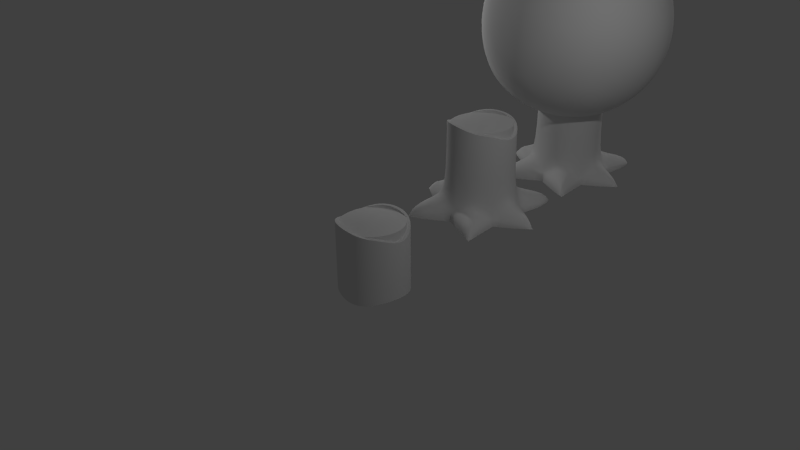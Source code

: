 # Source: log.blend  (saved by Blender 2.71.0; exported with 4.5.12 LTS)
import bpy
from mathutils import Matrix  # noqa: F401  (used for matrix-valued properties, if any)

bpy.ops.wm.read_factory_settings(use_empty=True)
scene = bpy.context.scene
scene.name = 'Scene'

# ---- collections
col_collection_1 = bpy.data.collections.new('Collection 1'); scene.collection.children.link(col_collection_1)

# ---- world
world_world = bpy.data.worlds.new('World'); scene.world = world_world
world_world.color = (0.05088, 0.05088, 0.05088)
world_world.use_sun_shadow = False
world_world.sun_shadow_jitter_overblur = 0.0
world_world.cycles.sampling_method = 'MANUAL'
world_world.cycles.sample_map_resolution = 256

# ---- cameras
cam_camera = bpy.data.cameras.new('Camera')
cam_camera.clip_end = 100.0
cam_camera.lens = 35.0
cam_camera.sensor_width = 32.0
cam_camera.sensor_height = 18.0
cam_camera.ortho_scale = 7.314
cam_camera.dof.focus_distance = 0.0
cam_camera.dof.aperture_fstop = 128.0

# ---- lights
light_lamp_002 = bpy.data.lights.new('Lamp.002', 'POINT')
light_lamp_002.transmission_factor = 0.0
light_lamp_002.cutoff_distance = 30.0
light_lamp_002.energy = 100.0
light_lamp_002.shadow_buffer_clip_start = 1.001
light_lamp_002.shadow_soft_size = 0.1
light_lamp_002.shadow_maximum_resolution = 0.006
light_lamp_002.use_absolute_resolution = True
light_lamp_002.cycles.use_multiple_importance_sampling = False
light_lamp_001 = bpy.data.lights.new('Lamp.001', 'POINT')
light_lamp_001.transmission_factor = 0.0
light_lamp_001.cutoff_distance = 30.0
light_lamp_001.energy = 100.0
light_lamp_001.shadow_buffer_clip_start = 1.001
light_lamp_001.shadow_soft_size = 0.1
light_lamp_001.shadow_maximum_resolution = 0.006
light_lamp_001.use_absolute_resolution = True
light_lamp_001.cycles.use_multiple_importance_sampling = False
light_lamp = bpy.data.lights.new('Lamp', 'POINT')
light_lamp.transmission_factor = 0.0
light_lamp.cutoff_distance = 30.0
light_lamp.energy = 100.0
light_lamp.shadow_buffer_clip_start = 1.001
light_lamp.shadow_soft_size = 0.1
light_lamp.shadow_maximum_resolution = 0.006
light_lamp.use_absolute_resolution = True
light_lamp.cycles.use_multiple_importance_sampling = False

# ---- meshes
me_cylinder_002 = bpy.data.meshes.new('Cylinder.002')
me_cylinder_002.from_pydata([(-1.423, 2.161e-10, 2.288), (-1.308, 2.161e-10, 2.848), (-1.308, 0.56, 2.288), (-1.308, 2.161e-10, 1.728), (-1.308, -0.56, 2.288), (-1.218, -0.5205, 2.809), (-1.218, 0.5205, 2.809), (-1.218, 0.5205, 1.768), (-1.218, -0.5205, 1.768), (1.137e-09, 1.423, 2.288), (1.137e-09, 1.308, 2.848), (0.56, 1.308, 2.288), (1.137e-09, 1.308, 1.728), (-0.56, 1.308, 2.288), (-0.5205, 1.218, 2.809), (0.5205, 1.218, 2.809), (0.5205, 1.218, 1.768), (-0.5205, 1.218, 1.768), (1.423, 2.161e-10, 2.288), (1.308, 2.161e-10, 2.848), (1.308, -0.56, 2.288), (1.308, 2.161e-10, 1.728), (1.308, 0.56, 2.288), (1.218, 0.5205, 2.809), (1.218, -0.5205, 2.809), (1.218, -0.5205, 1.768), (1.218, 0.5205, 1.768), (1.137e-09, -1.423, 2.288), (1.137e-09, -1.308, 2.848), (-0.56, -1.308, 2.288), (1.137e-09, -1.308, 1.728), (0.56, -1.308, 2.288), (0.5205, -1.218, 2.809), (-0.5205, -1.218, 2.809), (-0.5205, -1.218, 1.768), (0.5205, -1.218, 1.768), (1.137e-09, 2.161e-10, 0.8652), (-0.56, 2.161e-10, 0.98), (1.137e-09, 0.56, 0.98), (0.56, 2.161e-10, 0.98), (1.137e-09, -0.56, 0.98), (-0.5205, -0.5205, 1.07), (-0.5205, 0.5205, 1.07), (0.5205, 0.5205, 1.07), (0.5205, -0.5205, 1.07), (1.137e-09, 2.161e-10, 3.712), (0.56, 2.161e-10, 3.597), (1.137e-09, 0.56, 3.597), (-0.56, 2.161e-10, 3.597), (1.137e-09, -0.56, 3.597), (0.5205, -0.5205, 3.506), (0.5205, 0.5205, 3.506), (-0.5205, 0.5205, 3.506), (-0.5205, -0.5205, 3.506), (-0.9479, -0.9479, 1.81), (-1.006, -1.006, 2.288), (-0.9479, -0.9479, 2.766), (-0.9479, -0.4781, 3.236), (-1.006, 2.161e-10, 3.295), (-0.9479, 0.4781, 3.236), (-0.9479, 0.9479, 2.766), (-1.006, 1.006, 2.288), (-0.9479, 0.9479, 1.81), (-0.9479, 0.4781, 1.341), (-1.006, 2.161e-10, 1.282), (-0.9479, -0.4781, 1.341), (-0.4781, 0.9479, 3.236), (1.137e-09, 1.006, 3.295), (0.4781, 0.9479, 3.236), (0.9479, 0.9479, 2.766), (1.006, 1.006, 2.288), (0.9479, 0.9479, 1.81), (0.4781, 0.9479, 1.341), (1.137e-09, 1.006, 1.282), (-0.4781, 0.9479, 1.341), (0.9479, 0.4781, 3.236), (1.006, 2.161e-10, 3.295), (0.9479, -0.4781, 3.236), (0.9479, -0.9479, 2.766), (1.006, -1.006, 2.288), (0.9479, -0.9479, 1.81), (0.9479, -0.4781, 1.341), (1.006, 2.161e-10, 1.282), (0.9479, 0.4781, 1.341), (0.4781, -0.9479, 3.236), (1.137e-09, -1.006, 3.295), (-0.4781, -0.9479, 3.236), (-0.4781, -0.9479, 1.341), (1.137e-09, -1.006, 1.282), (0.4781, -0.9479, 1.341), (-0.8217, -0.8217, 1.467), (-0.8217, 0.8217, 1.467), (0.8217, 0.8217, 1.467), (0.8217, -0.8217, 1.467), (-0.8217, -0.8217, 3.11), (-0.8217, 0.8217, 3.11), (0.8217, 0.8217, 3.11), (0.8217, -0.8217, 3.11), (0.03882, 0.479, 0.2971), (0.03882, 0.479, 1.5), (0.2888, 0.412, 0.3727), (0.2888, 0.412, 1.465), (0.4718, 0.229, 0.2291), (0.4718, 0.229, 1.353), (0.5388, -0.02101, 0.4256), (0.5388, -0.02101, 1.317), (0.4718, -0.271, 0.2422), (0.4718, -0.271, 1.436), (0.2888, -0.454, 0.3558), (0.2888, -0.454, 1.463), (0.03882, -0.521, 0.2832), (0.03882, -0.521, 1.532), (-0.2112, -0.454, 0.4381), (-0.2112, -0.454, 1.532), (-0.3942, -0.271, 0.3727), (-0.3942, -0.271, 1.466), (-0.4612, -0.02101, 0.2989), (-0.4612, -0.02101, 1.388), (-0.3942, 0.229, 0.3851), (-0.3942, 0.229, 1.464), (-0.2112, 0.412, 0.4422), (-0.2112, 0.412, 1.514), (0.03882, 0.5753, 0.152), (0.337, 0.4954, 0.2772), (0.5553, 0.2772, 0.07087), (0.6352, -0.02101, 0.3403), (0.5553, -0.3192, 0.08833), (0.337, -0.5375, 0.2571), (0.03882, -0.6174, 0.1216), (-0.2594, -0.5375, 0.3552), (-0.4776, -0.3192, 0.1089), (-0.5575, -0.02101, 0.3445), (-0.4776, 0.2772, 0.1525), (-0.2594, 0.4954, 0.3889), (0.03882, 0.5753, 0.001344), (0.5553, 0.2772, 0.001344), (0.5553, -0.3192, 0.001344), (0.03882, -0.6174, 0.001344), (-0.4776, -0.3192, 0.001344), (-0.4776, 0.2772, 0.001344), (-0.2943, -0.8503, 0.1216), (-0.4478, -0.8092, 0.2133), (-0.5249, -0.6015, 0.1089), (-0.2943, -0.8503, 0.001344), (-0.5249, -0.6015, 0.001344), (0.583, -0.6281, 0.1004), (0.5023, -0.7264, 0.2043), (0.3523, -0.778, 0.1337), (0.583, -0.6281, 0.001344), (0.3523, -0.778, 0.001344), (0.8178, 0.1321, 0.07087), (0.8201, -0.01434, 0.1854), (0.8037, -0.1608, 0.08833), (0.8178, 0.1321, 0.001344), (0.8037, -0.1608, 0.001344), (0.3635, 0.8663, 0.09358), (0.5064, 0.8217, 0.1593), (0.6259, 0.7163, 0.07087), (0.3635, 0.8663, 0.001344), (0.6259, 0.7163, 0.001344), (-0.3306, 0.8382, 0.152), (-0.6389, 0.6564, 0.1525), (-0.5159, 0.7865, 0.2815), (-0.3306, 0.8382, 0.001344), (-0.6389, 0.6564, 0.001344), (-0.6941, -0.2262, 0.0933), (-0.7481, -0.0244, 0.264), (-0.6941, 0.1774, 0.1369), (-0.6941, -0.2262, 0.001344), (-0.6941, 0.1774, 0.001344), (-0.4861, -0.913, 0.001344), (0.616, -0.8811, 0.001344), (0.9849, -0.001292, 0.001344), (0.5519, 0.9007, 0.001344), (-0.679, 0.9793, 0.001344), (-0.9712, -0.02242, 0.001344)], [], [(0, 4, 5, 1), (1, 5, 57, 58), (4, 55, 56, 5), (5, 56, 94, 57), (0, 1, 6, 2), (2, 6, 60, 61), (1, 58, 59, 6), (6, 59, 95, 60), (0, 2, 7, 3), (3, 7, 63, 64), (2, 61, 62, 7), (7, 62, 91, 63), (0, 3, 8, 4), (4, 8, 54, 55), (3, 64, 65, 8), (8, 65, 90, 54), (9, 13, 14, 10), (10, 14, 66, 67), (13, 61, 60, 14), (14, 60, 95, 66), (9, 10, 15, 11), (11, 15, 69, 70), (10, 67, 68, 15), (15, 68, 96, 69), (9, 11, 16, 12), (12, 16, 72, 73), (11, 70, 71, 16), (16, 71, 92, 72), (9, 12, 17, 13), (13, 17, 62, 61), (12, 73, 74, 17), (17, 74, 91, 62), (18, 22, 23, 19), (19, 23, 75, 76), (22, 70, 69, 23), (23, 69, 96, 75), (18, 19, 24, 20), (20, 24, 78, 79), (19, 76, 77, 24), (24, 77, 97, 78), (18, 20, 25, 21), (21, 25, 81, 82), (20, 79, 80, 25), (25, 80, 93, 81), (18, 21, 26, 22), (22, 26, 71, 70), (21, 82, 83, 26), (26, 83, 92, 71), (27, 31, 32, 28), (28, 32, 84, 85), (31, 79, 78, 32), (32, 78, 97, 84), (27, 28, 33, 29), (29, 33, 56, 55), (28, 85, 86, 33), (33, 86, 94, 56), (27, 29, 34, 30), (30, 34, 87, 88), (29, 55, 54, 34), (34, 54, 90, 87), (27, 30, 35, 31), (31, 35, 80, 79), (30, 88, 89, 35), (35, 89, 93, 80), (36, 40, 41, 37), (37, 41, 65, 64), (40, 88, 87, 41), (41, 87, 90, 65), (36, 37, 42, 38), (38, 42, 74, 73), (37, 64, 63, 42), (42, 63, 91, 74), (36, 38, 43, 39), (39, 43, 83, 82), (38, 73, 72, 43), (43, 72, 92, 83), (36, 39, 44, 40), (40, 44, 89, 88), (39, 82, 81, 44), (44, 81, 93, 89), (45, 49, 50, 46), (46, 50, 77, 76), (49, 85, 84, 50), (50, 84, 97, 77), (45, 46, 51, 47), (47, 51, 68, 67), (46, 76, 75, 51), (51, 75, 96, 68), (45, 47, 52, 48), (48, 52, 59, 58), (47, 67, 66, 52), (52, 66, 95, 59), (45, 48, 53, 49), (49, 53, 86, 85), (48, 58, 57, 53), (53, 57, 94, 86), (120, 121, 99, 98), (102, 103, 105, 104), (104, 105, 107, 106), (106, 107, 109, 108), (108, 109, 111, 110), (110, 111, 113, 112), (112, 113, 115, 114), (114, 115, 117, 116), (116, 117, 119, 118), (118, 119, 121, 120), (100, 101, 103, 102), (98, 99, 101, 100), (120, 98, 122, 133), (118, 120, 133, 132), (116, 118, 132, 131), (114, 116, 131, 130), (112, 114, 130, 129), (110, 112, 129, 128), (108, 110, 128, 127), (106, 108, 127, 126), (104, 106, 126, 125), (102, 104, 125, 124), (100, 102, 124, 123), (98, 100, 123, 122), (138, 144, 142, 130), (137, 128, 140, 143), (129, 130, 142, 141), (128, 129, 141, 140), (128, 137, 149, 147), (136, 126, 145, 148), (127, 128, 147, 146), (126, 127, 146, 145), (126, 136, 154, 152), (135, 124, 150, 153), (125, 126, 152, 151), (124, 125, 151, 150), (124, 135, 159, 157), (134, 122, 155, 158), (123, 124, 157, 156), (122, 123, 156, 155), (139, 132, 161, 164), (122, 134, 163, 160), (133, 122, 160, 162), (132, 133, 162, 161), (132, 139, 169, 167), (130, 165, 168, 138), (131, 132, 167, 166), (130, 131, 166, 165), (144, 170, 142), (143, 140, 170), (141, 142, 170), (140, 141, 170), (145, 146, 171), (146, 147, 171), (148, 145, 171), (147, 149, 171), (150, 151, 172), (151, 152, 172), (153, 150, 172), (152, 154, 172), (155, 156, 173), (156, 157, 173), (158, 155, 173), (157, 159, 173), (161, 162, 174), (162, 160, 174), (160, 163, 174), (164, 161, 174), (165, 166, 175), (166, 167, 175), (165, 175, 168), (167, 169, 175)])
me_cylinder_002.polygons.foreach_set('use_smooth', [True] * 168)
_k = set([(99, 101), (99, 121), (101, 103), (103, 105), (105, 107), (107, 109), (109, 111), (111, 113), (113, 115), (115, 117), (117, 119), (119, 121)])
me_cylinder_002.attributes.new('sharp_edge', 'BOOLEAN', 'EDGE').data.foreach_set('value', [ (min(e.vertices), max(e.vertices)) in _k for e in me_cylinder_002.edges])
_k = {(99, 101): 1.0, (101, 103): 1.0, (103, 105): 1.0, (105, 107): 1.0, (107, 109): 1.0, (109, 111): 1.0, (111, 113): 1.0, (113, 115): 1.0, (115, 117): 1.0, (117, 119): 1.0, (119, 121): 1.0, (99, 121): 1.0, (98, 122): 1.0, (118, 132): 1.0, (114, 130): 1.0, (110, 128): 1.0, (106, 126): 1.0, (102, 124): 1.0, (122, 134): 1.0, (124, 135): 1.0, (126, 136): 1.0, (128, 137): 1.0, (130, 138): 1.0, (132, 139): 1.0, (138, 144): 0.92157, (137, 143): 0.92157, (137, 149): 0.92157, (136, 148): 0.92157, (136, 154): 0.92157, (135, 153): 0.92157, (135, 159): 0.92157, (134, 158): 0.92157, (139, 164): 0.92157, (134, 163): 0.92157, (139, 169): 0.92157, (138, 168): 0.92157, (163, 174): 0.92157, (148, 171): 0.92157, (153, 172): 0.92157, (158, 173): 0.92157, (168, 175): 0.92157, (144, 170): 0.92157, (143, 170): 0.92157, (141, 170): 1.0, (149, 171): 0.92157, (146, 171): 1.0, (154, 172): 0.92157, (151, 172): 1.0, (159, 173): 0.92157, (156, 173): 1.0, (164, 174): 0.92157, (162, 174): 1.0, (169, 175): 0.92157, (166, 175): 1.0}
me_cylinder_002.attributes.new('crease_edge', 'FLOAT', 'EDGE').data.foreach_set('value', [_k.get((min(e.vertices), max(e.vertices)), 0.0) for e in me_cylinder_002.edges])
_uv = me_cylinder_002.uv_layers.new(name='UVMap')
_uv.uv.foreach_set('vector', [0.5, 0.5602, 0.6287, 0.5602, 0.6285, 0.6645, 0.5, 0.6724, 0.5, 0.6724, 0.6285, 0.6645, 0.6487, 0.7501, 0.5, 0.7618, 0.6287, 0.5602, 0.75, 0.5602, 0.75, 0.656, 0.6285, 0.6645, 0.6285, 0.6645, 0.75, 0.656, 0.75, 0.7248, 0.6487, 0.7501, 1.0, 0.5602, 1.0, 0.6724, 0.8715, 0.6645, 0.8713, 0.5602, 0.8713, 0.5602, 0.8715, 0.6645, 0.75, 0.656, 0.75, 0.5602, 1.0, 0.6724, 1.0, 0.7618, 0.8513, 0.7501, 0.8715, 0.6645, 0.8715, 0.6645, 0.8513, 0.7501, 0.75, 0.7248, 0.75, 0.656, 1.0, 0.9352, 0.8713, 0.9352, 0.8715, 0.8309, 1.0, 0.823, 1.0, 0.823, 0.8715, 0.8309, 0.8513, 0.7452, 1.0, 0.7335, 0.8713, 0.9352, 0.75, 0.9352, 0.75, 0.8394, 0.8715, 0.8309, 0.8715, 0.8309, 0.75, 0.8394, 0.75, 0.7705, 0.8513, 0.7452, 0.5, 0.9352, 0.5, 0.823, 0.6285, 0.8309, 0.6287, 0.9352, 0.6287, 0.9352, 0.6285, 0.8309, 0.75, 0.8394, 0.75, 0.9352, 0.5, 0.823, 0.5, 0.7335, 0.6487, 0.7452, 0.6285, 0.8309, 0.6285, 0.8309, 0.6487, 0.7452, 0.75, 0.7705, 0.75, 0.8394, 0.5, 0.5602, 0.6287, 0.5602, 0.6285, 0.6645, 0.5, 0.6724, 0.5, 0.6724, 0.6285, 0.6645, 0.6487, 0.7501, 0.5, 0.7618, 0.6287, 0.5602, 0.75, 0.5602, 0.75, 0.656, 0.6285, 0.6645, 0.6285, 0.6645, 0.75, 0.656, 0.75, 0.7248, 0.6487, 0.7501, 1.0, 0.5602, 1.0, 0.6724, 0.8715, 0.6645, 0.8713, 0.5602, 0.8713, 0.5602, 0.8715, 0.6645, 0.75, 0.656, 0.75, 0.5602, 1.0, 0.6724, 1.0, 0.7618, 0.8513, 0.7501, 0.8715, 0.6645, 0.8715, 0.6645, 0.8513, 0.7501, 0.75, 0.7248, 0.75, 0.656, 1.0, 0.9352, 0.8713, 0.9352, 0.8715, 0.8309, 1.0, 0.823, 1.0, 0.823, 0.8715, 0.8309, 0.8513, 0.7452, 1.0, 0.7335, 0.8713, 0.9352, 0.75, 0.9352, 0.75, 0.8394, 0.8715, 0.8309, 0.8715, 0.8309, 0.75, 0.8394, 0.75, 0.7705, 0.8513, 0.7452, 0.5, 0.9352, 0.5, 0.823, 0.6285, 0.8309, 0.6287, 0.9352, 0.6287, 0.9352, 0.6285, 0.8309, 0.75, 0.8394, 0.75, 0.9352, 0.5, 0.823, 0.5, 0.7335, 0.6487, 0.7452, 0.6285, 0.8309, 0.6285, 0.8309, 0.6487, 0.7452, 0.75, 0.7705, 0.75, 0.8394, 0.5, 0.5602, 0.6287, 0.5602, 0.6285, 0.6645, 0.5, 0.6724, 0.5, 0.6724, 0.6285, 0.6645, 0.6487, 0.7501, 0.5, 0.7618, 0.6287, 0.5602, 0.75, 0.5602, 0.75, 0.656, 0.6285, 0.6645, 0.6285, 0.6645, 0.75, 0.656, 0.75, 0.7248, 0.6487, 0.7501, 1.0, 0.5602, 1.0, 0.6724, 0.8715, 0.6645, 0.8713, 0.5602, 0.8713, 0.5602, 0.8715, 0.6645, 0.75, 0.656, 0.75, 0.5602, 1.0, 0.6724, 1.0, 0.7618, 0.8513, 0.7501, 0.8715, 0.6645, 0.8715, 0.6645, 0.8513, 0.7501, 0.75, 0.7248, 0.75, 0.656, 1.0, 0.9352, 0.8713, 0.9352, 0.8715, 0.8309, 1.0, 0.823, 1.0, 0.823, 0.8715, 0.8309, 0.8513, 0.7452, 1.0, 0.7335, 0.8713, 0.9352, 0.75, 0.9352, 0.75, 0.8394, 0.8715, 0.8309, 0.8715, 0.8309, 0.75, 0.8394, 0.75, 0.7705, 0.8513, 0.7452, 0.5, 0.9352, 0.5, 0.823, 0.6285, 0.8309, 0.6287, 0.9352, 0.6287, 0.9352, 0.6285, 0.8309, 0.75, 0.8394, 0.75, 0.9352, 0.5, 0.823, 0.5, 0.7335, 0.6487, 0.7452, 0.6285, 0.8309, 0.6285, 0.8309, 0.6487, 0.7452, 0.75, 0.7705, 0.75, 0.8394, 0.5, 0.5602, 0.6287, 0.5602, 0.6285, 0.6645, 0.5, 0.6724, 0.5, 0.6724, 0.6285, 0.6645, 0.6487, 0.7501, 0.5, 0.7618, 0.6287, 0.5602, 0.75, 0.5602, 0.75, 0.656, 0.6285, 0.6645, 0.6285, 0.6645, 0.75, 0.656, 0.75, 0.7248, 0.6487, 0.7501, 1.0, 0.5602, 1.0, 0.6724, 0.8715, 0.6645, 0.8713, 0.5602, 0.8713, 0.5602, 0.8715, 0.6645, 0.75, 0.656, 0.75, 0.5602, 1.0, 0.6724, 1.0, 0.7618, 0.8513, 0.7501, 0.8715, 0.6645, 0.8715, 0.6645, 0.8513, 0.7501, 0.75, 0.7248, 0.75, 0.656, 1.0, 0.9352, 0.8713, 0.9352, 0.8715, 0.8309, 1.0, 0.823, 1.0, 0.823, 0.8715, 0.8309, 0.8513, 0.7452, 1.0, 0.7335, 0.8713, 0.9352, 0.75, 0.9352, 0.75, 0.8394, 0.8715, 0.8309, 0.8715, 0.8309, 0.75, 0.8394, 0.75, 0.7705, 0.8513, 0.7452, 0.5, 0.9352, 0.5, 0.823, 0.6285, 0.8309, 0.6287, 0.9352, 0.6287, 0.9352, 0.6285, 0.8309, 0.75, 0.8394, 0.75, 0.9352, 0.5, 0.823, 0.5, 0.7335, 0.6487, 0.7452, 0.6285, 0.8309, 0.6285, 0.8309, 0.6487, 0.7452, 0.75, 0.7705, 0.75, 0.8394, 0.75, 0.5723, 1.0, 0.673, 0.75, 0.6911, 0.5, 0.673, 0.5, 0.673, 0.75, 0.6911, 0.6487, 0.7452, 0.5, 0.7335, 1.0, 0.673, 1.0, 0.7335, 0.8513, 0.7452, 0.75, 0.6911, 0.75, 0.6911, 0.8513, 0.7452, 0.75, 0.7705, 0.6487, 0.7452, 0.75, 0.5723, 1.0, 0.673, 0.75, 0.6911, 0.5, 0.673, 0.5, 0.673, 0.75, 0.6911, 0.6487, 0.7452, 0.5, 0.7335, 1.0, 0.673, 1.0, 0.7335, 0.8513, 0.7452, 0.75, 0.6911, 0.75, 0.6911, 0.8513, 0.7452, 0.75, 0.7705, 0.6487, 0.7452, 0.75, 0.5723, 1.0, 0.673, 0.75, 0.6911, 0.5, 0.673, 0.5, 0.673, 0.75, 0.6911, 0.6487, 0.7452, 0.5, 0.7335, 1.0, 0.673, 1.0, 0.7335, 0.8513, 0.7452, 0.75, 0.6911, 0.75, 0.6911, 0.8513, 0.7452, 0.75, 0.7705, 0.6487, 0.7452, 0.75, 0.5723, 1.0, 0.673, 0.75, 0.6911, 0.5, 0.673, 0.5, 0.673, 0.75, 0.6911, 0.6487, 0.7452, 0.5, 0.7335, 1.0, 0.673, 1.0, 0.7335, 0.8513, 0.7452, 0.75, 0.6911, 0.75, 0.6911, 0.8513, 0.7452, 0.75, 0.7705, 0.6487, 0.7452, 0.75, 0.9473, 0.5, 0.8223, 0.75, 0.8042, 1.0, 0.8223, 1.0, 0.8223, 0.75, 0.8042, 0.8513, 0.7501, 1.0, 0.7618, 0.5, 0.8223, 0.5, 0.7618, 0.6487, 0.7501, 0.75, 0.8042, 0.75, 0.8042, 0.6487, 0.7501, 0.75, 0.7248, 0.8513, 0.7501, 0.75, 0.9473, 0.5, 0.8223, 0.75, 0.8042, 1.0, 0.8223, 1.0, 0.8223, 0.75, 0.8042, 0.8513, 0.7501, 1.0, 0.7618, 0.5, 0.8223, 0.5, 0.7618, 0.6487, 0.7501, 0.75, 0.8042, 0.75, 0.8042, 0.6487, 0.7501, 0.75, 0.7248, 0.8513, 0.7501, 0.75, 0.9473, 0.5, 0.8223, 0.75, 0.8042, 1.0, 0.8223, 1.0, 0.8223, 0.75, 0.8042, 0.8513, 0.7501, 1.0, 0.7618, 0.5, 0.8223, 0.5, 0.7618, 0.6487, 0.7501, 0.75, 0.8042, 0.75, 0.8042, 0.6487, 0.7501, 0.75, 0.7248, 0.8513, 0.7501, 0.75, 0.9473, 0.5, 0.8223, 0.75, 0.8042, 1.0, 0.8223, 1.0, 0.8223, 0.75, 0.8042, 0.8513, 0.7501, 1.0, 0.7618, 0.5, 0.8223, 0.5, 0.7618, 0.6487, 0.7501, 0.75, 0.8042, 0.75, 0.8042, 0.6487, 0.7501, 0.75, 0.7248, 0.8513, 0.7501, 0.4168, 0.7126, 0.4168, 0.9895, 0.4965, 0.9827, 0.4965, 0.6756, 0.1772, 0.6582, 0.1772, 0.9127, 0.257, 0.8954, 0.257, 0.7084, 0.257, 0.7084, 0.257, 0.8954, 0.3351, 0.9522, 0.3351, 0.6615, 0.3351, 0.6615, 0.3351, 0.9522, 0.4141, 0.9654, 0.4141, 0.6905, 0.4141, 0.6905, 0.4141, 0.9654, 0.4966, 0.9981, 0.4966, 0.672, 0.00415, 0.672, 0.00415, 0.9981, 0.07295, 0.9979, 0.07295, 0.7116, 0.07295, 0.7116, 0.07295, 0.9979, 0.1498, 0.9664, 0.1498, 0.6949, 0.1498, 0.6949, 0.1498, 0.9664, 0.2361, 0.9295, 0.2361, 0.676, 0.2361, 0.676, 0.2361, 0.9295, 0.328, 0.9655, 0.328, 0.698, 0.328, 0.698, 0.328, 0.9655, 0.4168, 0.9895, 0.4168, 0.7126, 0.09304, 0.6949, 0.09304, 0.9663, 0.1772, 0.9127, 0.1772, 0.6582, 0.0009674, 0.6756, 0.0009674, 0.9827, 0.09304, 0.9663, 0.09304, 0.6949, 0.4168, 0.7126, 0.4965, 0.6756, 0.4962, 0.6089, 0.4126, 0.692, 0.328, 0.698, 0.4168, 0.7126, 0.4126, 0.692, 0.3267, 0.6091, 0.2361, 0.676, 0.328, 0.698, 0.3267, 0.6091, 0.2385, 0.6706, 0.1498, 0.6949, 0.2361, 0.676, 0.2385, 0.6706, 0.1544, 0.588, 0.07295, 0.7116, 0.1498, 0.6949, 0.1544, 0.588, 0.0778, 0.6757, 0.00415, 0.672, 0.07295, 0.7116, 0.0778, 0.6757, 0.001427, 0.5942, 0.4141, 0.6905, 0.4966, 0.672, 0.4969, 0.5942, 0.4171, 0.6283, 0.3351, 0.6615, 0.4141, 0.6905, 0.4171, 0.6283, 0.3359, 0.5781, 0.257, 0.7084, 0.3351, 0.6615, 0.3359, 0.5781, 0.2555, 0.6685, 0.1772, 0.6582, 0.257, 0.7084, 0.2555, 0.6685, 0.1736, 0.5697, 0.09304, 0.6949, 0.1772, 0.6582, 0.1736, 0.5697, 0.08755, 0.638, 0.0009674, 0.6756, 0.09304, 0.6949, 0.08755, 0.638, 0.001109, 0.6089, 0.1544, 0.5112, 0.1196, 0.5112, 0.1196, 0.5894, 0.1544, 0.588, 0.001427, 0.5112, 0.001427, 0.5942, 0.06647, 0.5986, 0.06647, 0.5112, 0.0778, 0.6757, 0.1544, 0.588, 0.1196, 0.5894, 0.0909, 0.7213, 0.001427, 0.5942, 0.0778, 0.6757, 0.0909, 0.7213, 0.06647, 0.5986, 0.4969, 0.5942, 0.4969, 0.5112, 0.4431, 0.5112, 0.4431, 0.6074, 0.3359, 0.5112, 0.3359, 0.5781, 0.3879, 0.5832, 0.3879, 0.5112, 0.4171, 0.6283, 0.4969, 0.5942, 0.4431, 0.6074, 0.4125, 0.6587, 0.3359, 0.5781, 0.4171, 0.6283, 0.4125, 0.6587, 0.3879, 0.5832, 0.3359, 0.5781, 0.3359, 0.5112, 0.2824, 0.5112, 0.2824, 0.5744, 0.1736, 0.5112, 0.1736, 0.5697, 0.2223, 0.5617, 0.2223, 0.5112, 0.2555, 0.6685, 0.3359, 0.5781, 0.2824, 0.5744, 0.2522, 0.645, 0.1736, 0.5697, 0.2555, 0.6685, 0.2522, 0.645, 0.2223, 0.5617, 0.1736, 0.5697, 0.1736, 0.5112, 0.1026, 0.5112, 0.1026, 0.5617, 0.001109, 0.5112, 0.001109, 0.6089, 0.04619, 0.5782, 0.04619, 0.5112, 0.08755, 0.638, 0.1736, 0.5697, 0.1026, 0.5617, 0.07334, 0.626, 0.001109, 0.6089, 0.08755, 0.638, 0.07334, 0.626, 0.04619, 0.5782, 0.3267, 0.5112, 0.3267, 0.6091, 0.365, 0.6211, 0.365, 0.5112, 0.4962, 0.6089, 0.4962, 0.5112, 0.423, 0.5112, 0.423, 0.6207, 0.4126, 0.692, 0.4962, 0.6089, 0.423, 0.6207, 0.3929, 0.7148, 0.3267, 0.6091, 0.4126, 0.692, 0.3929, 0.7148, 0.365, 0.6211, 0.3267, 0.6091, 0.3267, 0.5112, 0.2835, 0.5112, 0.2835, 0.6097, 0.1544, 0.588, 0.1978, 0.578, 0.1978, 0.5112, 0.1544, 0.5112, 0.2385, 0.6706, 0.3267, 0.6091, 0.2835, 0.6097, 0.2405, 0.7021, 0.1544, 0.588, 0.2385, 0.6706, 0.2405, 0.7021, 0.1978, 0.578, 0.1196, 0.5112, 0.08961, 0.5112, 0.1196, 0.5894, 0.06647, 0.5112, 0.06647, 0.5986, 0.08961, 0.5112, 0.0909, 0.7213, 0.1196, 0.5894, 0.08961, 0.5112, 0.06647, 0.5986, 0.0909, 0.7213, 0.08961, 0.5112, 0.3879, 0.5832, 0.4125, 0.6587, 0.4131, 0.5112, 0.4125, 0.6587, 0.4431, 0.6074, 0.4131, 0.5112, 0.3879, 0.5112, 0.3879, 0.5832, 0.4131, 0.5112, 0.4431, 0.6074, 0.4431, 0.5112, 0.4131, 0.5112, 0.2223, 0.5617, 0.2522, 0.645, 0.2493, 0.5112, 0.2522, 0.645, 0.2824, 0.5744, 0.2493, 0.5112, 0.2223, 0.5112, 0.2223, 0.5617, 0.2493, 0.5112, 0.2824, 0.5744, 0.2824, 0.5112, 0.2493, 0.5112, 0.04619, 0.5782, 0.07334, 0.626, 0.07196, 0.5112, 0.07334, 0.626, 0.1026, 0.5617, 0.07196, 0.5112, 0.04619, 0.5112, 0.04619, 0.5782, 0.07196, 0.5112, 0.1026, 0.5617, 0.1026, 0.5112, 0.07196, 0.5112, 0.365, 0.6211, 0.3929, 0.7148, 0.3877, 0.5112, 0.3929, 0.7148, 0.423, 0.6207, 0.3877, 0.5112, 0.423, 0.6207, 0.423, 0.5112, 0.3877, 0.5112, 0.365, 0.5112, 0.365, 0.6211, 0.3877, 0.5112, 0.1978, 0.578, 0.2405, 0.7021, 0.2431, 0.5112, 0.2405, 0.7021, 0.2835, 0.6097, 0.2431, 0.5112, 0.1978, 0.578, 0.2431, 0.5112, 0.1978, 0.5112, 0.2835, 0.6097, 0.2835, 0.5112, 0.2431, 0.5112])
me_cylinder_002.use_remesh_preserve_volume = False
me_cylinder_002.use_remesh_preserve_attributes = False
me_cylinder_002.use_mirror_vertex_groups = False
me_cylinder_002.update()
me_cylinder_001 = bpy.data.meshes.new('Cylinder.001')
me_cylinder_001.from_pydata([(0.03882, 0.479, 0.2971), (0.03882, 0.479, 1.323), (0.03882, 0.4272, 1.324), (0.2888, 0.412, 0.3727), (0.2888, 0.412, 1.288), (0.2629, 0.3672, 1.29), (0.4718, 0.229, 0.2291), (0.4718, 0.229, 1.176), (0.427, 0.2031, 1.178), (0.5388, -0.02101, 0.4256), (0.5388, -0.02101, 1.14), (0.4871, -0.02101, 1.141), (0.4718, -0.271, 0.2422), (0.4718, -0.271, 1.259), (0.427, -0.2451, 1.26), (0.2888, -0.454, 0.3558), (0.2888, -0.454, 1.287), (0.2629, -0.4092, 1.289), (0.03882, -0.521, 0.2832), (0.03882, -0.521, 1.355), (0.03882, -0.4692, 1.357), (-0.2112, -0.454, 0.4381), (-0.2112, -0.454, 1.355), (-0.1853, -0.4092, 1.356), (-0.3942, -0.271, 0.3727), (-0.3942, -0.271, 1.289), (-0.3494, -0.2451, 1.29), (-0.4612, -0.02101, 0.2989), (-0.4612, -0.02101, 1.211), (-0.4094, -0.02101, 1.213), (-0.3942, 0.229, 0.3851), (-0.3942, 0.229, 1.287), (-0.3494, 0.2031, 1.289), (-0.2112, 0.412, 0.4422), (-0.2112, 0.412, 1.337), (-0.1853, 0.3672, 1.339), (0.03882, 0.4272, 1.291), (0.427, 0.2031, 1.291), (0.4871, -0.02101, 1.291), (0.427, -0.2451, 1.291), (0.03882, -0.4692, 1.291), (-0.1853, -0.4092, 1.291), (-0.4094, -0.02101, 1.291), (-0.1853, 0.3672, 1.291), (0.03882, -0.02101, 1.384), (0.03882, 0.5753, 0.152), (0.337, 0.4954, 0.2772), (0.5553, 0.2772, 0.07087), (0.6352, -0.02101, 0.3403), (0.5553, -0.3192, 0.08833), (0.337, -0.5375, 0.2571), (0.03882, -0.6174, 0.1216), (-0.2594, -0.5375, 0.3552), (-0.4776, -0.3192, 0.1089), (-0.5575, -0.02101, 0.3445), (-0.4776, 0.2772, 0.1525), (-0.2594, 0.4954, 0.3889), (0.03882, 0.5753, 0.001344), (0.5553, 0.2772, 0.001344), (0.5553, -0.3192, 0.001344), (0.03882, -0.6174, 0.001344), (-0.4776, -0.3192, 0.001344), (-0.4776, 0.2772, 0.001344), (-0.2943, -0.8503, 0.1216), (-0.4478, -0.8092, 0.2133), (-0.5249, -0.6015, 0.1089), (-0.2943, -0.8503, 0.001344), (-0.5249, -0.6015, 0.001344), (0.583, -0.6281, 0.1004), (0.5023, -0.7264, 0.2043), (0.3523, -0.778, 0.1337), (0.583, -0.6281, 0.001344), (0.3523, -0.778, 0.001344), (0.8178, 0.1321, 0.07087), (0.8201, -0.01434, 0.1854), (0.8037, -0.1608, 0.08833), (0.8178, 0.1321, 0.001344), (0.8037, -0.1608, 0.001344), (0.3635, 0.8663, 0.09358), (0.5064, 0.8217, 0.1593), (0.6259, 0.7163, 0.07087), (0.3635, 0.8663, 0.001344), (0.6259, 0.7163, 0.001344), (-0.3306, 0.8382, 0.152), (-0.6389, 0.6564, 0.1525), (-0.5159, 0.7865, 0.2815), (-0.3306, 0.8382, 0.001344), (-0.6389, 0.6564, 0.001344), (-0.6941, -0.2262, 0.0933), (-0.7481, -0.0244, 0.264), (-0.6941, 0.1774, 0.1369), (-0.6941, -0.2262, 0.001344), (-0.6941, 0.1774, 0.001344), (-0.4861, -0.913, 0.001344), (0.616, -0.8811, 0.001344), (0.9849, -0.001292, 0.001344), (0.5519, 0.9007, 0.001344), (-0.679, 0.9793, 0.001344), (-0.9712, -0.02242, 0.001344)], [], [(33, 34, 1, 0), (6, 7, 10, 9), (9, 10, 13, 12), (12, 13, 16, 15), (15, 16, 19, 18), (18, 19, 22, 21), (21, 22, 25, 24), (24, 25, 28, 27), (27, 28, 31, 30), (30, 31, 34, 33), (3, 4, 7, 6), (32, 29, 42), (0, 1, 4, 3), (4, 1, 2, 5), (7, 4, 5, 8), (10, 7, 8, 11), (13, 10, 11, 14), (16, 13, 14, 17), (19, 16, 17, 20), (22, 19, 20, 23), (25, 22, 23, 26), (28, 25, 26, 29), (31, 28, 29, 32), (34, 31, 32, 35), (1, 34, 35, 2), (14, 11, 38, 39), (26, 23, 41), (23, 20, 40, 41), (35, 32, 43), (11, 8, 37, 38), (29, 26, 42), (5, 2, 36), (17, 14, 39), (8, 5, 37), (2, 35, 43, 36), (20, 17, 40), (5, 36, 44), (36, 43, 44), (43, 32, 44), (32, 42, 44), (42, 26, 44), (26, 41, 44), (41, 40, 44), (40, 17, 44), (17, 39, 44), (39, 38, 44), (38, 37, 44), (37, 5, 44), (33, 0, 45, 56), (30, 33, 56, 55), (27, 30, 55, 54), (24, 27, 54, 53), (21, 24, 53, 52), (18, 21, 52, 51), (15, 18, 51, 50), (12, 15, 50, 49), (9, 12, 49, 48), (6, 9, 48, 47), (3, 6, 47, 46), (0, 3, 46, 45), (61, 67, 65, 53), (60, 51, 63, 66), (52, 53, 65, 64), (51, 52, 64, 63), (51, 60, 72, 70), (59, 49, 68, 71), (50, 51, 70, 69), (49, 50, 69, 68), (49, 59, 77, 75), (58, 47, 73, 76), (48, 49, 75, 74), (47, 48, 74, 73), (47, 58, 82, 80), (57, 45, 78, 81), (46, 47, 80, 79), (45, 46, 79, 78), (62, 55, 84, 87), (45, 57, 86, 83), (56, 45, 83, 85), (55, 56, 85, 84), (55, 62, 92, 90), (53, 88, 91, 61), (54, 55, 90, 89), (53, 54, 89, 88), (67, 93, 65), (66, 63, 93), (64, 65, 93), (63, 64, 93), (68, 69, 94), (69, 70, 94), (71, 68, 94), (70, 72, 94), (73, 74, 95), (74, 75, 95), (76, 73, 95), (75, 77, 95), (78, 79, 96), (79, 80, 96), (81, 78, 96), (80, 82, 96), (84, 85, 97), (85, 83, 97), (83, 86, 97), (87, 84, 97), (88, 89, 98), (89, 90, 98), (88, 98, 91), (90, 92, 98)])
me_cylinder_001.polygons.foreach_set('use_smooth', [True] * 108)
_k = set([(1, 4), (1, 34), (2, 5), (2, 35), (4, 7), (5, 8), (5, 36), (5, 37), (7, 10), (8, 11), (10, 13), (11, 14), (13, 16), (14, 17), (16, 19), (17, 20), (17, 39), (17, 40), (19, 22), (20, 23), (22, 25), (23, 26), (25, 28), (26, 29), (26, 41), (26, 42), (28, 29), (28, 31), (29, 32), (31, 34), (32, 35), (32, 42), (32, 43), (36, 43), (37, 38), (38, 39), (40, 41)])
me_cylinder_001.attributes.new('sharp_edge', 'BOOLEAN', 'EDGE').data.foreach_set('value', [ (min(e.vertices), max(e.vertices)) in _k for e in me_cylinder_001.edges])
_k = {(1, 4): 1.0, (2, 5): 1.0, (4, 7): 1.0, (5, 8): 1.0, (7, 10): 1.0, (8, 11): 1.0, (10, 13): 1.0, (11, 14): 1.0, (13, 16): 1.0, (14, 17): 1.0, (16, 19): 1.0, (17, 20): 1.0, (19, 22): 1.0, (20, 23): 1.0, (22, 25): 1.0, (23, 26): 1.0, (28, 29): 1.0, (25, 28): 1.0, (26, 29): 1.0, (28, 31): 1.0, (29, 32): 1.0, (31, 34): 1.0, (32, 35): 1.0, (1, 34): 1.0, (2, 35): 1.0, (37, 38): 1.0, (38, 39): 1.0, (5, 37): 1.0, (40, 41): 1.0, (17, 40): 1.0, (32, 43): 1.0, (26, 42): 1.0, (36, 43): 1.0, (32, 42): 1.0, (26, 41): 1.0, (5, 36): 1.0, (17, 39): 1.0, (0, 45): 1.0, (30, 55): 1.0, (24, 53): 1.0, (18, 51): 1.0, (12, 49): 1.0, (6, 47): 1.0, (45, 57): 1.0, (47, 58): 1.0, (49, 59): 1.0, (51, 60): 1.0, (53, 61): 1.0, (55, 62): 1.0, (61, 67): 0.92157, (60, 66): 0.92157, (60, 72): 0.92157, (59, 71): 0.92157, (59, 77): 0.92157, (58, 76): 0.92157, (58, 82): 0.92157, (57, 81): 0.92157, (62, 87): 0.92157, (57, 86): 0.92157, (62, 92): 0.92157, (61, 91): 0.92157, (86, 97): 0.92157, (71, 94): 0.92157, (76, 95): 0.92157, (81, 96): 0.92157, (91, 98): 0.92157, (67, 93): 0.92157, (66, 93): 0.92157, (64, 93): 1.0, (72, 94): 0.92157, (69, 94): 1.0, (77, 95): 0.92157, (74, 95): 1.0, (82, 96): 0.92157, (79, 96): 1.0, (87, 97): 0.92157, (85, 97): 1.0, (92, 98): 0.92157, (89, 98): 1.0}
me_cylinder_001.attributes.new('crease_edge', 'FLOAT', 'EDGE').data.foreach_set('value', [_k.get((min(e.vertices), max(e.vertices)), 0.0) for e in me_cylinder_001.edges])
_uv = me_cylinder_001.uv_layers.new(name='UVMap')
_uv.uv.foreach_set('vector', [0.4168, 0.7126, 0.4168, 0.9895, 0.4965, 0.9827, 0.4965, 0.6756, 0.1772, 0.6582, 0.1772, 0.9127, 0.257, 0.8954, 0.257, 0.7084, 0.257, 0.7084, 0.257, 0.8954, 0.3351, 0.9522, 0.3351, 0.6615, 0.3351, 0.6615, 0.3351, 0.9522, 0.4141, 0.9654, 0.4141, 0.6905, 0.4141, 0.6905, 0.4141, 0.9654, 0.4966, 0.9981, 0.4966, 0.672, 0.00415, 0.672, 0.00415, 0.9981, 0.07295, 0.9979, 0.07295, 0.7116, 0.07295, 0.7116, 0.07295, 0.9979, 0.1498, 0.9664, 0.1498, 0.6949, 0.1498, 0.6949, 0.1498, 0.9664, 0.2361, 0.9295, 0.2361, 0.676, 0.2361, 0.676, 0.2361, 0.9295, 0.328, 0.9655, 0.328, 0.698, 0.328, 0.698, 0.328, 0.9655, 0.4168, 0.9895, 0.4168, 0.7126, 0.09304, 0.6949, 0.09304, 0.9663, 0.1772, 0.9127, 0.1772, 0.6582, 0.05844, 0.3621, 0.02846, 0.25, 0.02846, 0.25, 0.0009674, 0.6756, 0.0009674, 0.9827, 0.09304, 0.9663, 0.09304, 0.6949, 0.09304, 0.9663, 0.0009674, 0.9827, 0.0056, 0.9834, 0.09688, 0.9671, 0.1772, 0.9127, 0.09304, 0.9663, 0.09688, 0.9671, 0.1797, 0.9134, 0.257, 0.8954, 0.1772, 0.9127, 0.1797, 0.9134, 0.258, 0.8961, 0.3351, 0.9522, 0.257, 0.8954, 0.258, 0.8961, 0.3346, 0.9529, 0.4141, 0.9654, 0.3351, 0.9522, 0.3346, 0.9529, 0.412, 0.9667, 0.4966, 0.9981, 0.4141, 0.9654, 0.412, 0.9667, 0.4931, 0.9988, 0.07295, 0.9979, 0.00415, 0.9981, 0.001474, 0.9988, 0.06949, 0.9986, 0.1498, 0.9664, 0.07295, 0.9979, 0.06949, 0.9986, 0.1464, 0.9672, 0.2361, 0.9295, 0.1498, 0.9664, 0.1464, 0.9672, 0.2343, 0.9302, 0.328, 0.9655, 0.2361, 0.9295, 0.2343, 0.9302, 0.329, 0.9668, 0.4168, 0.9895, 0.328, 0.9655, 0.329, 0.9668, 0.4199, 0.9902, 0.4965, 0.9827, 0.4168, 0.9895, 0.4199, 0.9902, 0.5001, 0.9834, 0.4459, 0.1379, 0.4759, 0.25, 0.4759, 0.25, 0.4459, 0.1379, 0.1464, 0.9672, 0.06949, 0.9986, 0.06949, 0.9673, 0.06949, 0.9986, 0.001474, 0.9988, 0.001474, 0.9673, 0.06949, 0.9673, 0.4199, 0.9902, 0.329, 0.9668, 0.4199, 0.9673, 0.4759, 0.25, 0.4459, 0.3621, 0.4459, 0.3621, 0.4759, 0.25, 0.02846, 0.25, 0.05844, 0.1379, 0.02846, 0.25, 0.09688, 0.9671, 0.0056, 0.9834, 0.0056, 0.9673, 0.3641, 0.05589, 0.4459, 0.1379, 0.4459, 0.1379, 0.4459, 0.3621, 0.3641, 0.4441, 0.4459, 0.3621, 0.5001, 0.9834, 0.4199, 0.9902, 0.4199, 0.9673, 0.5001, 0.9673, 0.4931, 0.9988, 0.412, 0.9667, 0.4931, 0.9673, 0.3641, 0.4441, 0.2755, 0.4741, 0.2522, 0.25, 0.2755, 0.4741, 0.1403, 0.4441, 0.2522, 0.25, 0.1403, 0.4441, 0.05844, 0.3621, 0.2522, 0.25, 0.05844, 0.3621, 0.02846, 0.25, 0.2522, 0.25, 0.02846, 0.25, 0.05844, 0.1379, 0.2522, 0.25, 0.05844, 0.1379, 0.1403, 0.05589, 0.2522, 0.25, 0.1403, 0.05589, 0.2522, 0.02586, 0.2522, 0.25, 0.2522, 0.02586, 0.3641, 0.05589, 0.2522, 0.25, 0.3641, 0.05589, 0.4459, 0.1379, 0.2522, 0.25, 0.4459, 0.1379, 0.4759, 0.25, 0.2522, 0.25, 0.4759, 0.25, 0.4459, 0.3621, 0.2522, 0.25, 0.4459, 0.3621, 0.3641, 0.4441, 0.2522, 0.25, 0.4168, 0.7126, 0.4965, 0.6756, 0.4962, 0.6089, 0.4126, 0.692, 0.328, 0.698, 0.4168, 0.7126, 0.4126, 0.692, 0.3267, 0.6091, 0.2361, 0.676, 0.328, 0.698, 0.3267, 0.6091, 0.2385, 0.6706, 0.1498, 0.6949, 0.2361, 0.676, 0.2385, 0.6706, 0.1544, 0.588, 0.07295, 0.7116, 0.1498, 0.6949, 0.1544, 0.588, 0.0778, 0.6757, 0.00415, 0.672, 0.07295, 0.7116, 0.0778, 0.6757, 0.001427, 0.5942, 0.4141, 0.6905, 0.4966, 0.672, 0.4969, 0.5942, 0.4171, 0.6283, 0.3351, 0.6615, 0.4141, 0.6905, 0.4171, 0.6283, 0.3359, 0.5781, 0.257, 0.7084, 0.3351, 0.6615, 0.3359, 0.5781, 0.2555, 0.6685, 0.1772, 0.6582, 0.257, 0.7084, 0.2555, 0.6685, 0.1736, 0.5697, 0.09304, 0.6949, 0.1772, 0.6582, 0.1736, 0.5697, 0.08755, 0.638, 0.0009674, 0.6756, 0.09304, 0.6949, 0.08755, 0.638, 0.001109, 0.6089, 0.1544, 0.5112, 0.1196, 0.5112, 0.1196, 0.5894, 0.1544, 0.588, 0.001427, 0.5112, 0.001427, 0.5942, 0.06647, 0.5986, 0.06647, 0.5112, 0.0778, 0.6757, 0.1544, 0.588, 0.1196, 0.5894, 0.0909, 0.7213, 0.001427, 0.5942, 0.0778, 0.6757, 0.0909, 0.7213, 0.06647, 0.5986, 0.4969, 0.5942, 0.4969, 0.5112, 0.4431, 0.5112, 0.4431, 0.6074, 0.3359, 0.5112, 0.3359, 0.5781, 0.3879, 0.5832, 0.3879, 0.5112, 0.4171, 0.6283, 0.4969, 0.5942, 0.4431, 0.6074, 0.4125, 0.6587, 0.3359, 0.5781, 0.4171, 0.6283, 0.4125, 0.6587, 0.3879, 0.5832, 0.3359, 0.5781, 0.3359, 0.5112, 0.2824, 0.5112, 0.2824, 0.5744, 0.1736, 0.5112, 0.1736, 0.5697, 0.2223, 0.5617, 0.2223, 0.5112, 0.2555, 0.6685, 0.3359, 0.5781, 0.2824, 0.5744, 0.2522, 0.645, 0.1736, 0.5697, 0.2555, 0.6685, 0.2522, 0.645, 0.2223, 0.5617, 0.1736, 0.5697, 0.1736, 0.5112, 0.1026, 0.5112, 0.1026, 0.5617, 0.001109, 0.5112, 0.001109, 0.6089, 0.04619, 0.5782, 0.04619, 0.5112, 0.08755, 0.638, 0.1736, 0.5697, 0.1026, 0.5617, 0.07334, 0.626, 0.001109, 0.6089, 0.08755, 0.638, 0.07334, 0.626, 0.04619, 0.5782, 0.3267, 0.5112, 0.3267, 0.6091, 0.365, 0.6211, 0.365, 0.5112, 0.4962, 0.6089, 0.4962, 0.5112, 0.423, 0.5112, 0.423, 0.6207, 0.4126, 0.692, 0.4962, 0.6089, 0.423, 0.6207, 0.3929, 0.7148, 0.3267, 0.6091, 0.4126, 0.692, 0.3929, 0.7148, 0.365, 0.6211, 0.3267, 0.6091, 0.3267, 0.5112, 0.2835, 0.5112, 0.2835, 0.6097, 0.1544, 0.588, 0.1978, 0.578, 0.1978, 0.5112, 0.1544, 0.5112, 0.2385, 0.6706, 0.3267, 0.6091, 0.2835, 0.6097, 0.2405, 0.7021, 0.1544, 0.588, 0.2385, 0.6706, 0.2405, 0.7021, 0.1978, 0.578, 0.1196, 0.5112, 0.08961, 0.5112, 0.1196, 0.5894, 0.06647, 0.5112, 0.06647, 0.5986, 0.08961, 0.5112, 0.0909, 0.7213, 0.1196, 0.5894, 0.08961, 0.5112, 0.06647, 0.5986, 0.0909, 0.7213, 0.08961, 0.5112, 0.3879, 0.5832, 0.4125, 0.6587, 0.4131, 0.5112, 0.4125, 0.6587, 0.4431, 0.6074, 0.4131, 0.5112, 0.3879, 0.5112, 0.3879, 0.5832, 0.4131, 0.5112, 0.4431, 0.6074, 0.4431, 0.5112, 0.4131, 0.5112, 0.2223, 0.5617, 0.2522, 0.645, 0.2493, 0.5112, 0.2522, 0.645, 0.2824, 0.5744, 0.2493, 0.5112, 0.2223, 0.5112, 0.2223, 0.5617, 0.2493, 0.5112, 0.2824, 0.5744, 0.2824, 0.5112, 0.2493, 0.5112, 0.04619, 0.5782, 0.07334, 0.626, 0.07196, 0.5112, 0.07334, 0.626, 0.1026, 0.5617, 0.07196, 0.5112, 0.04619, 0.5112, 0.04619, 0.5782, 0.07196, 0.5112, 0.1026, 0.5617, 0.1026, 0.5112, 0.07196, 0.5112, 0.365, 0.6211, 0.3929, 0.7148, 0.3877, 0.5112, 0.3929, 0.7148, 0.423, 0.6207, 0.3877, 0.5112, 0.423, 0.6207, 0.423, 0.5112, 0.3877, 0.5112, 0.365, 0.5112, 0.365, 0.6211, 0.3877, 0.5112, 0.1978, 0.578, 0.2405, 0.7021, 0.2431, 0.5112, 0.2405, 0.7021, 0.2835, 0.6097, 0.2431, 0.5112, 0.1978, 0.578, 0.2431, 0.5112, 0.1978, 0.5112, 0.2835, 0.6097, 0.2835, 0.5112, 0.2431, 0.5112])
me_cylinder_001.use_remesh_preserve_volume = False
me_cylinder_001.use_remesh_preserve_attributes = False
me_cylinder_001.use_mirror_vertex_groups = False
me_cylinder_001.update()
me_cylinder = bpy.data.meshes.new('Cylinder')
me_cylinder.from_pydata([(0.0, 0.5, -0.4193), (-4.377e-08, 0.4482, -0.4214), (0.0, 0.5, 0.4986), (-4.098e-08, 0.4482, 0.5), (0.25, 0.433, -0.4986), (0.2241, 0.3882, -0.5), (0.25, 0.433, 0.4642), (0.2241, 0.3882, 0.466), (0.433, 0.25, -0.4873), (0.3882, 0.2241, -0.4887), (0.433, 0.25, 0.3519), (0.3882, 0.2241, 0.3533), (0.5, -2.186e-08, -0.4456), (0.4482, -1.583e-08, -0.447), (0.5, -2.186e-08, 0.3157), (0.4482, -1.304e-08, 0.3171), (0.433, -0.25, -0.4644), (0.3882, -0.2241, -0.4658), (0.433, -0.25, 0.4347), (0.3882, -0.2241, 0.4362), (0.25, -0.433, -0.5154), (0.2241, -0.3882, -0.5168), (0.25, -0.433, 0.4623), (0.2241, -0.3882, 0.465), (7.55e-08, -0.5, -0.5047), (1.183e-07, -0.4482, -0.5061), (7.55e-08, -0.5, 0.531), (1.164e-07, -0.4482, 0.5324), (-0.25, -0.433, -0.4331), (-0.2241, -0.3882, -0.4346), (-0.25, -0.433, 0.5305), (-0.2241, -0.3882, 0.5319), (-0.433, -0.25, -0.4986), (-0.3882, -0.2241, -0.5), (-0.433, -0.25, 0.4644), (-0.3882, -0.2241, 0.4661), (-0.5, -2.325e-07, -0.4175), (-0.4482, -2.366e-07, -0.4205), (-0.5, -2.325e-07, 0.3871), (-0.4482, -2.403e-07, 0.3886), (-0.433, 0.25, -0.3367), (-0.3882, 0.2241, -0.3381), (-0.433, 0.25, 0.4626), (-0.3882, 0.2241, 0.4652), (-0.25, 0.433, -0.2796), (-0.2241, 0.3882, -0.281), (-0.25, 0.433, 0.5129), (-0.2241, 0.3882, 0.5144), (-4.098e-08, 0.4482, 0.4664), (0.2241, 0.3882, -0.4222), (0.3882, 0.2241, -0.4222), (0.3882, 0.2241, 0.4664), (0.4482, -1.583e-08, -0.4222), (0.4482, -1.304e-08, 0.4664), (0.3882, -0.2241, -0.4222), (0.3882, -0.2241, 0.4664), (0.2241, -0.3882, -0.4222), (1.183e-07, -0.4482, -0.4222), (1.164e-07, -0.4482, 0.4664), (-0.2241, -0.3882, -0.4222), (-0.2241, -0.3882, 0.4664), (-0.3882, -0.2241, -0.4222), (-0.4482, -2.403e-07, 0.4664), (-0.3882, 0.2241, -0.4222), (-0.2241, 0.3882, -0.4222), (-0.2241, 0.3882, 0.4664), (-1.14e-08, -6.093e-07, 0.5594), (-1.915e-06, 4.3e-07, -0.5152)], [], [(44, 46, 2, 0), (8, 10, 14, 12), (12, 14, 18, 16), (16, 18, 22, 20), (20, 22, 26, 24), (24, 26, 30, 28), (28, 30, 34, 32), (32, 34, 38, 36), (36, 38, 42, 40), (40, 42, 46, 44), (4, 6, 10, 8), (43, 39, 62), (0, 2, 6, 4), (0, 4, 5, 1), (6, 2, 3, 7), (4, 8, 9, 5), (10, 6, 7, 11), (8, 12, 13, 9), (14, 10, 11, 15), (12, 16, 17, 13), (18, 14, 15, 19), (16, 20, 21, 17), (22, 18, 19, 23), (20, 24, 25, 21), (26, 22, 23, 27), (24, 28, 29, 25), (30, 26, 27, 31), (28, 32, 33, 29), (34, 30, 31, 35), (32, 36, 37, 33), (38, 34, 35, 39), (36, 40, 41, 37), (42, 38, 39, 43), (40, 44, 45, 41), (46, 42, 43, 47), (44, 0, 1, 45), (2, 46, 47, 3), (1, 49, 67), (33, 37, 61), (37, 41, 63), (19, 15, 53, 55), (35, 31, 60), (21, 25, 57, 56), (5, 9, 50, 49), (31, 27, 58, 60), (47, 43, 65), (15, 11, 51, 53), (39, 35, 62), (17, 21, 56, 54), (7, 3, 48), (29, 33, 61, 59), (23, 19, 55), (13, 17, 54, 52), (41, 45, 64, 63), (11, 7, 51), (25, 29, 59, 57), (3, 47, 65, 48), (9, 13, 52, 50), (27, 23, 58), (45, 1, 64), (1, 5, 49), (7, 48, 66), (48, 65, 66), (65, 43, 66), (43, 62, 66), (62, 35, 66), (35, 60, 66), (60, 58, 66), (58, 23, 66), (23, 55, 66), (55, 53, 66), (53, 51, 66), (51, 7, 66), (49, 50, 67), (50, 52, 67), (52, 54, 67), (54, 56, 67), (56, 57, 67), (57, 59, 67), (59, 61, 67), (61, 37, 67), (37, 63, 67), (63, 64, 67), (64, 1, 67)])
me_cylinder.polygons.foreach_set('use_smooth', [True] * 84)
_k = set([(0, 4), (0, 44), (1, 5), (1, 45), (1, 49), (1, 64), (2, 6), (2, 46), (3, 7), (3, 47), (4, 8), (5, 9), (6, 10), (7, 11), (7, 48), (7, 51), (8, 12), (9, 13), (10, 14), (11, 15), (12, 16), (13, 17), (14, 18), (15, 19), (16, 20), (17, 21), (18, 22), (19, 23), (20, 24), (21, 25), (22, 26), (23, 27), (23, 55), (23, 58), (24, 28), (25, 29), (26, 30), (27, 31), (28, 32), (29, 33), (30, 34), (31, 35), (32, 33), (32, 36), (33, 37), (34, 38), (35, 39), (35, 60), (35, 62), (36, 40), (37, 41), (37, 61), (37, 63), (38, 39), (38, 42), (39, 43), (40, 44), (41, 45), (42, 46), (43, 47), (43, 62), (43, 65), (44, 45), (48, 65), (49, 50), (50, 52), (51, 53), (52, 54), (53, 55), (54, 56), (56, 57), (57, 59), (58, 60), (59, 61), (63, 64)])
me_cylinder.attributes.new('sharp_edge', 'BOOLEAN', 'EDGE').data.foreach_set('value', [ (min(e.vertices), max(e.vertices)) in _k for e in me_cylinder.edges])
_k = {(0, 4): 1.0, (1, 5): 1.0, (2, 6): 1.0, (3, 7): 1.0, (4, 8): 1.0, (5, 9): 1.0, (6, 10): 1.0, (7, 11): 1.0, (8, 12): 1.0, (9, 13): 1.0, (10, 14): 1.0, (11, 15): 1.0, (12, 16): 1.0, (13, 17): 1.0, (14, 18): 1.0, (15, 19): 1.0, (16, 20): 1.0, (17, 21): 1.0, (18, 22): 1.0, (19, 23): 1.0, (20, 24): 1.0, (21, 25): 1.0, (22, 26): 1.0, (23, 27): 1.0, (24, 28): 1.0, (25, 29): 1.0, (26, 30): 1.0, (27, 31): 1.0, (28, 32): 1.0, (32, 33): 1.0, (29, 33): 1.0, (30, 34): 1.0, (31, 35): 1.0, (32, 36): 1.0, (33, 37): 1.0, (38, 39): 1.0, (34, 38): 1.0, (35, 39): 1.0, (36, 40): 1.0, (37, 41): 1.0, (38, 42): 1.0, (39, 43): 1.0, (40, 44): 1.0, (44, 45): 1.0, (41, 45): 1.0, (42, 46): 1.0, (43, 47): 1.0, (0, 44): 1.0, (1, 45): 1.0, (2, 46): 1.0, (3, 47): 1.0, (49, 50): 1.0, (50, 52): 1.0, (51, 53): 1.0, (52, 54): 1.0, (53, 55): 1.0, (54, 56): 1.0, (56, 57): 1.0, (7, 51): 1.0, (57, 59): 1.0, (58, 60): 1.0, (59, 61): 1.0, (23, 58): 1.0, (43, 65): 1.0, (63, 64): 1.0, (35, 62): 1.0, (37, 63): 1.0, (48, 65): 1.0, (37, 61): 1.0, (43, 62): 1.0, (35, 60): 1.0, (7, 48): 1.0, (23, 55): 1.0, (1, 49): 1.0, (1, 64): 1.0}
me_cylinder.attributes.new('crease_edge', 'FLOAT', 'EDGE').data.foreach_set('value', [_k.get((min(e.vertices), max(e.vertices)), 0.0) for e in me_cylinder.edges])
_uv = me_cylinder.uv_layers.new(name='UVMap')
_uv.uv.foreach_set('vector', [0.08333, 0.6563, 0.08333, 0.8941, 0.0, 0.8897, 0.0, 0.6144, 0.3333, 0.594, 0.3333, 0.8457, 0.25, 0.8349, 0.25, 0.6065, 0.25, 0.6065, 0.25, 0.8349, 0.1667, 0.8706, 0.1667, 0.6009, 0.1667, 0.6009, 0.1667, 0.8706, 0.08333, 0.8788, 0.08333, 0.5856, 0.08333, 0.5856, 0.08333, 0.8788, 2.98e-08, 0.8995, 2.98e-08, 0.5888, 0.5, 0.5888, 0.5, 0.8995, 0.4167, 0.8819, 0.4167, 0.6103, 0.4167, 0.6103, 0.4167, 0.8819, 0.3333, 0.8795, 0.3333, 0.5906, 0.3333, 0.5906, 0.3333, 0.8795, 0.25, 0.8563, 0.25, 0.615, 0.25, 0.615, 0.25, 0.8563, 0.1667, 0.879, 0.1667, 0.6392, 0.1667, 0.6392, 0.1667, 0.879, 0.08333, 0.8941, 0.08333, 0.6563, 0.4167, 0.5906, 0.4167, 0.8794, 0.3333, 0.8457, 0.3333, 0.594, 0.06102, 0.3621, 0.03099, 0.25, 0.03099, 0.25, 0.5, 0.6144, 0.5, 0.8897, 0.4167, 0.8794, 0.4167, 0.5906, 0.5, 0.6144, 0.4167, 0.5906, 0.4167, 0.5902, 0.5, 0.6138, 0.4167, 0.8794, 0.5, 0.8897, 0.5, 0.8902, 0.4167, 0.88, 0.4167, 0.5906, 0.3333, 0.594, 0.3333, 0.5936, 0.4167, 0.5902, 0.3333, 0.8457, 0.4167, 0.8794, 0.4167, 0.88, 0.3333, 0.8462, 0.3333, 0.594, 0.25, 0.6065, 0.25, 0.6061, 0.3333, 0.5936, 0.25, 0.8349, 0.3333, 0.8457, 0.3333, 0.8462, 0.25, 0.8353, 0.25, 0.6065, 0.1667, 0.6009, 0.1667, 0.6004, 0.25, 0.6061, 0.1667, 0.8706, 0.25, 0.8349, 0.25, 0.8353, 0.1667, 0.871, 0.1667, 0.6009, 0.08333, 0.5856, 0.08333, 0.5851, 0.1667, 0.6004, 0.08333, 0.8788, 0.1667, 0.8706, 0.1667, 0.871, 0.08333, 0.8797, 0.08333, 0.5856, 2.98e-08, 0.5888, 2.98e-08, 0.5884, 0.08333, 0.5851, 2.98e-08, 0.8995, 0.08333, 0.8788, 0.08333, 0.8797, 2.98e-08, 0.8999, 0.5, 0.5888, 0.4167, 0.6103, 0.4167, 0.6098, 0.5, 0.5884, 0.4167, 0.8819, 0.5, 0.8995, 0.5, 0.8999, 0.4167, 0.8824, 0.4167, 0.6103, 0.3333, 0.5906, 0.3333, 0.5902, 0.4167, 0.6098, 0.3333, 0.8795, 0.4167, 0.8819, 0.4167, 0.8824, 0.3333, 0.88, 0.3333, 0.5906, 0.25, 0.615, 0.25, 0.614, 0.3333, 0.5902, 0.25, 0.8563, 0.3333, 0.8795, 0.3333, 0.88, 0.25, 0.8567, 0.25, 0.615, 0.1667, 0.6392, 0.1667, 0.6388, 0.25, 0.614, 0.1667, 0.879, 0.25, 0.8563, 0.25, 0.8567, 0.1667, 0.8797, 0.1667, 0.6392, 0.08333, 0.6563, 0.08333, 0.6559, 0.1667, 0.6388, 0.08333, 0.8941, 0.1667, 0.879, 0.1667, 0.8797, 0.08333, 0.8945, 0.08333, 0.6563, 0.0, 0.6144, 0.0, 0.6138, 0.08333, 0.6559, 0.0, 0.8897, 0.08333, 0.8941, 0.08333, 0.8945, 0.0, 0.8902, 0.2551, 0.02586, 0.3672, 0.05589, 0.2551, 0.25, 0.3333, 0.5902, 0.25, 0.614, 0.3333, 0.6135, 0.03099, 0.25, 0.06102, 0.1379, 0.06102, 0.1379, 0.4493, 0.1379, 0.4793, 0.25, 0.4793, 0.25, 0.4493, 0.1379, 0.3333, 0.88, 0.4167, 0.8824, 0.4167, 0.8801, 0.08333, 0.5851, 2.98e-08, 0.5884, 2.98e-08, 0.6135, 0.08333, 0.6135, 0.4167, 0.5902, 0.3333, 0.5936, 0.3333, 0.6135, 0.4167, 0.6135, 0.4167, 0.8824, 0.5, 0.8999, 0.5, 0.8801, 0.4167, 0.8801, 0.08333, 0.8945, 0.1667, 0.8797, 0.08333, 0.8801, 0.4793, 0.25, 0.4493, 0.3621, 0.4493, 0.3621, 0.4793, 0.25, 0.03099, 0.25, 0.06102, 0.1379, 0.03099, 0.25, 0.1667, 0.6004, 0.08333, 0.5851, 0.08333, 0.6135, 0.1667, 0.6135, 0.4167, 0.88, 0.5, 0.8902, 0.5, 0.8801, 0.4167, 0.6098, 0.3333, 0.5902, 0.3333, 0.6135, 0.4167, 0.6135, 0.3672, 0.05589, 0.4493, 0.1379, 0.4493, 0.1379, 0.25, 0.6061, 0.1667, 0.6004, 0.1667, 0.6135, 0.25, 0.6135, 0.06102, 0.1379, 0.1431, 0.05589, 0.1431, 0.05589, 0.06102, 0.1379, 0.4493, 0.3621, 0.3672, 0.4441, 0.4493, 0.3621, 0.5, 0.5884, 0.4167, 0.6098, 0.4167, 0.6135, 0.5, 0.6135, 0.0, 0.8902, 0.08333, 0.8945, 0.08333, 0.8801, 0.0, 0.8801, 0.3333, 0.5936, 0.25, 0.6061, 0.25, 0.6135, 0.3333, 0.6135, 2.98e-08, 0.8999, 0.08333, 0.8797, 2.98e-08, 0.8801, 0.1431, 0.05589, 0.2551, 0.02586, 0.1431, 0.05589, 0.5, 0.6138, 0.4167, 0.5902, 0.4167, 0.6135, 0.3672, 0.4441, 0.2551, 0.4741, 0.2551, 0.25, 0.2551, 0.4741, 0.1431, 0.4441, 0.2551, 0.25, 0.1431, 0.4441, 0.06102, 0.3621, 0.2551, 0.25, 0.06102, 0.3621, 0.03099, 0.25, 0.2551, 0.25, 0.03099, 0.25, 0.06102, 0.1379, 0.2551, 0.25, 0.06102, 0.1379, 0.1431, 0.05589, 0.2551, 0.25, 0.1431, 0.05589, 0.2551, 0.02586, 0.2551, 0.25, 0.2551, 0.02586, 0.3672, 0.05589, 0.2551, 0.25, 0.3672, 0.05589, 0.4493, 0.1379, 0.2551, 0.25, 0.4493, 0.1379, 0.4793, 0.25, 0.2551, 0.25, 0.4793, 0.25, 0.4493, 0.3621, 0.2551, 0.25, 0.4493, 0.3621, 0.3672, 0.4441, 0.2551, 0.25, 0.3672, 0.05589, 0.4493, 0.1379, 0.2551, 0.25, 0.4493, 0.1379, 0.4793, 0.25, 0.2551, 0.25, 0.4793, 0.25, 0.4493, 0.3621, 0.2551, 0.25, 0.4493, 0.3621, 0.3672, 0.4441, 0.2551, 0.25, 0.3672, 0.4441, 0.2551, 0.4741, 0.2551, 0.25, 0.2551, 0.4741, 0.1431, 0.4441, 0.2551, 0.25, 0.1431, 0.4441, 0.06102, 0.3621, 0.2551, 0.25, 0.06102, 0.3621, 0.03099, 0.25, 0.2551, 0.25, 0.03099, 0.25, 0.06102, 0.1379, 0.2551, 0.25, 0.06102, 0.1379, 0.1431, 0.05589, 0.2551, 0.25, 0.1431, 0.05589, 0.2551, 0.02586, 0.2551, 0.25])
me_cylinder.use_remesh_preserve_volume = False
me_cylinder.use_remesh_preserve_attributes = False
me_cylinder.use_mirror_vertex_groups = False
me_cylinder.update()

# ---- objects
ob_lamp_002 = bpy.data.objects.new('Lamp.002', light_lamp_002)
ob_lamp_001 = bpy.data.objects.new('Lamp.001', light_lamp_001)
ob_tree = bpy.data.objects.new('tree', me_cylinder_002)
ob_stump = bpy.data.objects.new('stump', me_cylinder_001)
ob_log = bpy.data.objects.new('log', me_cylinder)
ob_lamp = bpy.data.objects.new('Lamp', light_lamp)
ob_camera = bpy.data.objects.new('Camera', cam_camera)

# ---- transforms, parenting, visibility, modifiers, constraints
ob_lamp_002.location = (-4.153, 2.573, 2.695)
ob_lamp_002.rotation_euler = (0.6503, 0.05522, 1.866)
ob_lamp_002.lock_rotations_4d = False
ob_lamp_002.empty_display_type = 'ARROWS'
ob_lamp_002.color = (0.0, 0.0, 0.0, 0.0)
ob_lamp_002.lineart.crease_threshold = 0.0
ob_lamp_001.location = (-0.1222, 9.346, 2.453)
ob_lamp_001.rotation_euler = (0.6503, 0.05522, 1.866)
ob_lamp_001.lock_rotations_4d = False
ob_lamp_001.empty_display_type = 'ARROWS'
ob_lamp_001.color = (0.0, 0.0, 0.0, 0.0)
ob_lamp_001.lineart.crease_threshold = 0.0
ob_tree.location = (0.0, 4.0, 0.0)
ob_tree.lineart.crease_threshold = 0.0
_m = ob_tree.modifiers.new('Subsurf', 'SUBSURF')
_m.uv_smooth = 'PRESERVE_CORNERS'
_m.quality = 2
_m.show_only_control_edges = False
_m = ob_tree.modifiers.new('EdgeSplit', 'EDGE_SPLIT')
_m.use_edge_angle = False
ob_stump.location = (0.0, 2.0, 0.0)
ob_stump.lineart.crease_threshold = 0.0
_m = ob_stump.modifiers.new('Subsurf', 'SUBSURF')
_m.uv_smooth = 'PRESERVE_CORNERS'
_m.quality = 2
_m.show_only_control_edges = False
_m = ob_stump.modifiers.new('EdgeSplit', 'EDGE_SPLIT')
_m.use_edge_angle = False
ob_log.location = (0.0, 0.0, 0.0)
ob_log.lineart.crease_threshold = 0.0
_m = ob_log.modifiers.new('Subsurf', 'SUBSURF')
_m.uv_smooth = 'PRESERVE_CORNERS'
_m.quality = 2
_m.show_only_control_edges = False
_m = ob_log.modifiers.new('EdgeSplit', 'EDGE_SPLIT')
_m.use_edge_angle = False
ob_lamp.location = (4.076, 1.005, 4.552)
ob_lamp.rotation_euler = (0.6503, 0.05522, 1.866)
ob_lamp.lock_rotations_4d = False
ob_lamp.empty_display_type = 'ARROWS'
ob_lamp.color = (0.0, 0.0, 0.0, 0.0)
ob_lamp.lineart.crease_threshold = 0.0
ob_camera.location = (7.481, -6.508, 5.344)
ob_camera.rotation_euler = (1.109, 0.01082, 0.8149)
ob_camera.lock_rotations_4d = False
ob_camera.empty_display_type = 'ARROWS'
ob_camera.color = (0.0, 0.0, 0.0, 0.0)
ob_camera.display_type = 'WIRE'
ob_camera.lineart.crease_threshold = 0.0

# ---- collection membership
col_collection_1.objects.link(ob_lamp_002)
col_collection_1.objects.link(ob_lamp_001)
col_collection_1.objects.link(ob_tree)
col_collection_1.objects.link(ob_stump)
col_collection_1.objects.link(ob_log)
col_collection_1.objects.link(ob_lamp)
col_collection_1.objects.link(ob_camera)

# ---- scene / render settings (as saved in the file)
scene.camera = ob_camera
scene.frame_start = 1; scene.frame_end = 250; scene.frame_set(1)
scene.render.engine = 'BLENDER_EEVEE_NEXT'
scene.render.resolution_percentage = 50
scene.render.dither_intensity = 0.0
scene.cycles.use_denoising = False
scene.cycles.samples = 10
scene.cycles.sampling_pattern = 'TABULATED_SOBOL'
scene.cycles.light_sampling_threshold = 0.0
scene.cycles.use_adaptive_sampling = False
scene.cycles.use_light_tree = False
scene.cycles.blur_glossy = 0.0
scene.cycles.volume_bounces = 1
scene.cycles.pixel_filter_type = 'GAUSSIAN'
scene.cycles.sample_clamp_indirect = 0.0
scene.view_settings.view_transform = 'Standard'
bpy.context.view_layer.update()
